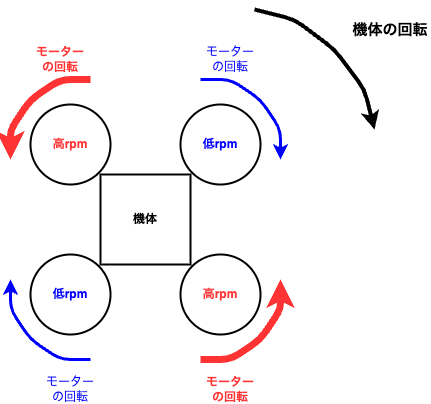

The diagram above was exported from draw.io. Its source (the exported page's mxGraphModel, read from the mxfile embedded in the PNG):
<mxGraphModel dx="606" dy="579" grid="1" gridSize="10" guides="1" tooltips="1" connect="1" arrows="1" fold="1" page="1" pageScale="1" pageWidth="827" pageHeight="1169" math="0" shadow="0">
  <root>
    <mxCell id="0" />
    <mxCell id="1" parent="0" />
    <mxCell id="2" value="" style="ellipse;whiteSpace=wrap;html=1;aspect=fixed;fillColor=#FFFFFF;strokeWidth=2;" parent="1" vertex="1">
      <mxGeometry x="190" y="120" width="80" height="80" as="geometry" />
    </mxCell>
    <mxCell id="3" value="" style="ellipse;whiteSpace=wrap;html=1;aspect=fixed;fillColor=#FFFFFF;strokeWidth=2;" parent="1" vertex="1">
      <mxGeometry x="190" y="270" width="80" height="80" as="geometry" />
    </mxCell>
    <mxCell id="4" value="" style="ellipse;whiteSpace=wrap;html=1;aspect=fixed;fillColor=#FFFFFF;strokeWidth=2;" parent="1" vertex="1">
      <mxGeometry x="340" y="120" width="80" height="80" as="geometry" />
    </mxCell>
    <mxCell id="5" value="" style="ellipse;whiteSpace=wrap;html=1;aspect=fixed;fillColor=#FFFFFF;strokeWidth=2;strokeColor=#000000;" parent="1" vertex="1">
      <mxGeometry x="340" y="270" width="80" height="80" as="geometry" />
    </mxCell>
    <mxCell id="6" value="&lt;font style=&quot;color: rgb(255, 51, 51);&quot;&gt;高rpm&lt;/font&gt;" style="text;strokeColor=none;align=center;fillColor=none;html=1;verticalAlign=middle;whiteSpace=wrap;rounded=0;fontStyle=1" parent="1" vertex="1">
      <mxGeometry x="200" y="145" width="60" height="30" as="geometry" />
    </mxCell>
    <mxCell id="7" value="&lt;font style=&quot;color: rgb(0, 0, 255);&quot;&gt;低rpm&lt;/font&gt;" style="text;strokeColor=none;align=center;fillColor=none;html=1;verticalAlign=middle;whiteSpace=wrap;rounded=0;fontStyle=1" parent="1" vertex="1">
      <mxGeometry x="350" y="145" width="60" height="30" as="geometry" />
    </mxCell>
    <mxCell id="8" value="&lt;font style=&quot;color: rgb(0, 0, 255);&quot;&gt;低rpm&lt;/font&gt;" style="text;strokeColor=none;align=center;fillColor=none;html=1;verticalAlign=middle;whiteSpace=wrap;rounded=0;fontStyle=1" parent="1" vertex="1">
      <mxGeometry x="200" y="295" width="60" height="30" as="geometry" />
    </mxCell>
    <mxCell id="9" value="&lt;font style=&quot;color: rgb(255, 51, 51);&quot;&gt;高rpm&lt;/font&gt;" style="text;strokeColor=none;align=center;fillColor=none;html=1;verticalAlign=middle;whiteSpace=wrap;rounded=0;fontStyle=1" parent="1" vertex="1">
      <mxGeometry x="350" y="295" width="60" height="30" as="geometry" />
    </mxCell>
    <mxCell id="10" value="" style="rounded=0;whiteSpace=wrap;html=1;strokeWidth=2;" parent="1" vertex="1">
      <mxGeometry x="260" y="190" width="90" height="90" as="geometry" />
    </mxCell>
    <mxCell id="11" value="機体" style="text;strokeColor=none;align=center;fillColor=none;html=1;verticalAlign=middle;whiteSpace=wrap;rounded=0;fontStyle=1" parent="1" vertex="1">
      <mxGeometry x="275" y="220" width="60" height="30" as="geometry" />
    </mxCell>
    <mxCell id="12" value="" style="edgeStyle=none;orthogonalLoop=1;jettySize=auto;html=1;strokeWidth=4;" parent="1" edge="1">
      <mxGeometry width="80" relative="1" as="geometry">
        <mxPoint x="414" y="25" as="sourcePoint" />
        <mxPoint x="534" y="145" as="targetPoint" />
        <Array as="points">
          <mxPoint x="454" y="35" />
          <mxPoint x="494" y="65" />
          <mxPoint x="524" y="105" />
        </Array>
      </mxGeometry>
    </mxCell>
    <mxCell id="13" value="" style="edgeStyle=none;orthogonalLoop=1;jettySize=auto;html=1;strokeWidth=7;strokeColor=#FF3333;" parent="1" edge="1">
      <mxGeometry width="80" relative="1" as="geometry">
        <mxPoint x="250" y="95" as="sourcePoint" />
        <mxPoint x="170" y="175" as="targetPoint" />
        <Array as="points">
          <mxPoint x="220" y="95" />
          <mxPoint x="190" y="115" />
          <mxPoint x="170" y="145" />
        </Array>
      </mxGeometry>
    </mxCell>
    <mxCell id="14" value="" style="edgeStyle=none;orthogonalLoop=1;jettySize=auto;html=1;strokeWidth=3;strokeColor=#0000FF;" parent="1" edge="1">
      <mxGeometry width="80" relative="1" as="geometry">
        <mxPoint x="250" y="375" as="sourcePoint" />
        <mxPoint x="170" y="295" as="targetPoint" />
        <Array as="points">
          <mxPoint x="220" y="375" />
          <mxPoint x="190" y="355" />
          <mxPoint x="170" y="325" />
        </Array>
      </mxGeometry>
    </mxCell>
    <mxCell id="15" value="" style="edgeStyle=none;orthogonalLoop=1;jettySize=auto;html=1;strokeWidth=3;strokeColor=#0000FF;" parent="1" edge="1">
      <mxGeometry width="80" relative="1" as="geometry">
        <mxPoint x="360" y="95" as="sourcePoint" />
        <mxPoint x="440" y="175" as="targetPoint" />
        <Array as="points">
          <mxPoint x="390" y="95" />
          <mxPoint x="420" y="115" />
          <mxPoint x="440" y="145" />
        </Array>
      </mxGeometry>
    </mxCell>
    <mxCell id="16" value="" style="edgeStyle=none;orthogonalLoop=1;jettySize=auto;html=1;strokeWidth=7;strokeColor=#FF3333;" parent="1" edge="1">
      <mxGeometry width="80" relative="1" as="geometry">
        <mxPoint x="360" y="375" as="sourcePoint" />
        <mxPoint x="440" y="295" as="targetPoint" />
        <Array as="points">
          <mxPoint x="390" y="375" />
          <mxPoint x="420" y="355" />
          <mxPoint x="440" y="325" />
        </Array>
      </mxGeometry>
    </mxCell>
    <mxCell id="17" value="モーターの回転" style="text;strokeColor=none;align=center;fillColor=none;html=1;verticalAlign=middle;whiteSpace=wrap;rounded=0;fontColor=#FF3333;fontStyle=1" parent="1" vertex="1">
      <mxGeometry x="190" y="60" width="60" height="30" as="geometry" />
    </mxCell>
    <mxCell id="18" value="&lt;font style=&quot;color: rgb(0, 0, 255);&quot;&gt;モーターの回転&lt;/font&gt;" style="text;strokeColor=none;align=center;fillColor=none;html=1;verticalAlign=middle;whiteSpace=wrap;rounded=0;fontColor=#FF3333;" parent="1" vertex="1">
      <mxGeometry x="200" y="390" width="60" height="30" as="geometry" />
    </mxCell>
    <mxCell id="19" value="モーターの回転" style="text;strokeColor=none;align=center;fillColor=none;html=1;verticalAlign=middle;whiteSpace=wrap;rounded=0;fontColor=#FF3333;fontStyle=1" parent="1" vertex="1">
      <mxGeometry x="360" y="390" width="60" height="30" as="geometry" />
    </mxCell>
    <mxCell id="20" value="&lt;font style=&quot;color: rgb(0, 0, 255);&quot;&gt;モーターの回転&lt;/font&gt;" style="text;strokeColor=none;align=center;fillColor=none;html=1;verticalAlign=middle;whiteSpace=wrap;rounded=0;fontColor=#FF3333;" parent="1" vertex="1">
      <mxGeometry x="360" y="60" width="60" height="30" as="geometry" />
    </mxCell>
    <mxCell id="21" value="機体の回転" style="text;strokeColor=none;align=center;fillColor=none;html=1;verticalAlign=middle;whiteSpace=wrap;rounded=0;fontSize=15;fontStyle=1" parent="1" vertex="1">
      <mxGeometry x="510" y="30" width="80" height="30" as="geometry" />
    </mxCell>
  </root>
</mxGraphModel>